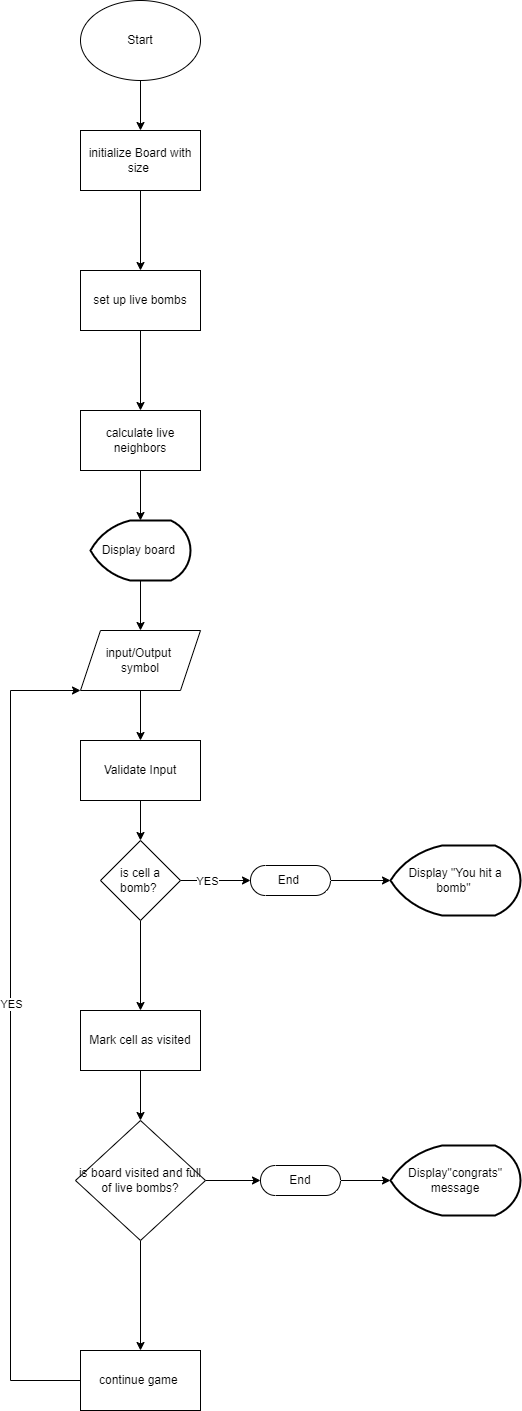

The diagram above was exported from draw.io. Its source (the exported page's mxGraphModel, read from the mxfile embedded in the PNG):
<mxGraphModel dx="1603" dy="1118" grid="1" gridSize="10" guides="1" tooltips="1" connect="1" arrows="1" fold="1" page="1" pageScale="1" pageWidth="1100" pageHeight="1700" math="0" shadow="0">
  <root>
    <mxCell id="0" />
    <mxCell id="1" parent="0" />
    <mxCell id="RRmSfetqlNKxouVBRILf-3" value="" style="edgeStyle=orthogonalEdgeStyle;rounded=0;orthogonalLoop=1;jettySize=auto;html=1;" edge="1" parent="1" source="RRmSfetqlNKxouVBRILf-1" target="RRmSfetqlNKxouVBRILf-2">
      <mxGeometry relative="1" as="geometry" />
    </mxCell>
    <mxCell id="RRmSfetqlNKxouVBRILf-1" value="Start" style="ellipse;whiteSpace=wrap;html=1;" vertex="1" parent="1">
      <mxGeometry x="490" y="70" width="120" height="80" as="geometry" />
    </mxCell>
    <mxCell id="RRmSfetqlNKxouVBRILf-5" value="" style="edgeStyle=orthogonalEdgeStyle;rounded=0;orthogonalLoop=1;jettySize=auto;html=1;" edge="1" parent="1" source="RRmSfetqlNKxouVBRILf-2" target="RRmSfetqlNKxouVBRILf-4">
      <mxGeometry relative="1" as="geometry" />
    </mxCell>
    <mxCell id="RRmSfetqlNKxouVBRILf-2" value="initialize Board with size&amp;nbsp;" style="whiteSpace=wrap;html=1;" vertex="1" parent="1">
      <mxGeometry x="490" y="200" width="120" height="60" as="geometry" />
    </mxCell>
    <mxCell id="RRmSfetqlNKxouVBRILf-7" value="" style="edgeStyle=orthogonalEdgeStyle;rounded=0;orthogonalLoop=1;jettySize=auto;html=1;" edge="1" parent="1" source="RRmSfetqlNKxouVBRILf-4" target="RRmSfetqlNKxouVBRILf-6">
      <mxGeometry relative="1" as="geometry" />
    </mxCell>
    <mxCell id="RRmSfetqlNKxouVBRILf-4" value="set up live bombs&lt;br&gt;" style="whiteSpace=wrap;html=1;" vertex="1" parent="1">
      <mxGeometry x="490" y="340" width="120" height="60" as="geometry" />
    </mxCell>
    <mxCell id="RRmSfetqlNKxouVBRILf-9" value="" style="edgeStyle=orthogonalEdgeStyle;rounded=0;orthogonalLoop=1;jettySize=auto;html=1;" edge="1" parent="1" source="RRmSfetqlNKxouVBRILf-6" target="RRmSfetqlNKxouVBRILf-8">
      <mxGeometry relative="1" as="geometry" />
    </mxCell>
    <mxCell id="RRmSfetqlNKxouVBRILf-6" value="calculate live neighbors" style="whiteSpace=wrap;html=1;" vertex="1" parent="1">
      <mxGeometry x="490" y="480" width="120" height="60" as="geometry" />
    </mxCell>
    <mxCell id="RRmSfetqlNKxouVBRILf-11" value="" style="edgeStyle=orthogonalEdgeStyle;rounded=0;orthogonalLoop=1;jettySize=auto;html=1;" edge="1" parent="1" source="RRmSfetqlNKxouVBRILf-8" target="RRmSfetqlNKxouVBRILf-10">
      <mxGeometry relative="1" as="geometry" />
    </mxCell>
    <mxCell id="RRmSfetqlNKxouVBRILf-8" value="Display board&amp;nbsp;" style="strokeWidth=2;html=1;shape=mxgraph.flowchart.display;whiteSpace=wrap;" vertex="1" parent="1">
      <mxGeometry x="500" y="590" width="100" height="60" as="geometry" />
    </mxCell>
    <mxCell id="RRmSfetqlNKxouVBRILf-13" value="" style="edgeStyle=orthogonalEdgeStyle;rounded=0;orthogonalLoop=1;jettySize=auto;html=1;" edge="1" parent="1" source="RRmSfetqlNKxouVBRILf-10" target="RRmSfetqlNKxouVBRILf-12">
      <mxGeometry relative="1" as="geometry" />
    </mxCell>
    <mxCell id="RRmSfetqlNKxouVBRILf-10" value="input/Output&amp;nbsp;&lt;br&gt;symbol" style="shape=parallelogram;perimeter=parallelogramPerimeter;whiteSpace=wrap;html=1;fixedSize=1;" vertex="1" parent="1">
      <mxGeometry x="490" y="700" width="120" height="60" as="geometry" />
    </mxCell>
    <mxCell id="RRmSfetqlNKxouVBRILf-15" value="" style="edgeStyle=orthogonalEdgeStyle;rounded=0;orthogonalLoop=1;jettySize=auto;html=1;" edge="1" parent="1" source="RRmSfetqlNKxouVBRILf-12" target="RRmSfetqlNKxouVBRILf-14">
      <mxGeometry relative="1" as="geometry" />
    </mxCell>
    <mxCell id="RRmSfetqlNKxouVBRILf-12" value="Validate Input" style="whiteSpace=wrap;html=1;" vertex="1" parent="1">
      <mxGeometry x="490" y="810" width="120" height="60" as="geometry" />
    </mxCell>
    <mxCell id="RRmSfetqlNKxouVBRILf-17" value="" style="edgeStyle=orthogonalEdgeStyle;rounded=0;orthogonalLoop=1;jettySize=auto;html=1;" edge="1" parent="1" source="RRmSfetqlNKxouVBRILf-14" target="RRmSfetqlNKxouVBRILf-16">
      <mxGeometry relative="1" as="geometry" />
    </mxCell>
    <mxCell id="RRmSfetqlNKxouVBRILf-18" value="YES" style="edgeLabel;html=1;align=center;verticalAlign=middle;resizable=0;points=[];" vertex="1" connectable="0" parent="RRmSfetqlNKxouVBRILf-17">
      <mxGeometry x="-0.2571" relative="1" as="geometry">
        <mxPoint as="offset" />
      </mxGeometry>
    </mxCell>
    <mxCell id="RRmSfetqlNKxouVBRILf-20" value="" style="edgeStyle=orthogonalEdgeStyle;rounded=0;orthogonalLoop=1;jettySize=auto;html=1;" edge="1" parent="1" source="RRmSfetqlNKxouVBRILf-14" target="RRmSfetqlNKxouVBRILf-19">
      <mxGeometry relative="1" as="geometry" />
    </mxCell>
    <mxCell id="RRmSfetqlNKxouVBRILf-14" value="is cell a bomb?&amp;nbsp;" style="rhombus;whiteSpace=wrap;html=1;" vertex="1" parent="1">
      <mxGeometry x="510" y="910" width="80" height="80" as="geometry" />
    </mxCell>
    <mxCell id="RRmSfetqlNKxouVBRILf-22" value="" style="edgeStyle=orthogonalEdgeStyle;rounded=0;orthogonalLoop=1;jettySize=auto;html=1;" edge="1" parent="1" source="RRmSfetqlNKxouVBRILf-16" target="RRmSfetqlNKxouVBRILf-21">
      <mxGeometry relative="1" as="geometry" />
    </mxCell>
    <mxCell id="RRmSfetqlNKxouVBRILf-16" value="End&amp;nbsp;" style="html=1;dashed=0;whiteSpace=wrap;shape=mxgraph.dfd.start" vertex="1" parent="1">
      <mxGeometry x="660" y="935" width="80" height="30" as="geometry" />
    </mxCell>
    <mxCell id="RRmSfetqlNKxouVBRILf-26" value="" style="edgeStyle=orthogonalEdgeStyle;rounded=0;orthogonalLoop=1;jettySize=auto;html=1;" edge="1" parent="1" source="RRmSfetqlNKxouVBRILf-19" target="RRmSfetqlNKxouVBRILf-25">
      <mxGeometry relative="1" as="geometry" />
    </mxCell>
    <mxCell id="RRmSfetqlNKxouVBRILf-19" value="Mark cell as visited" style="whiteSpace=wrap;html=1;" vertex="1" parent="1">
      <mxGeometry x="490" y="1080" width="120" height="60" as="geometry" />
    </mxCell>
    <mxCell id="RRmSfetqlNKxouVBRILf-21" value="Display &quot;You hit a bomb&quot;&amp;nbsp;" style="strokeWidth=2;html=1;shape=mxgraph.flowchart.display;whiteSpace=wrap;" vertex="1" parent="1">
      <mxGeometry x="800" y="915" width="130" height="70" as="geometry" />
    </mxCell>
    <mxCell id="RRmSfetqlNKxouVBRILf-28" value="" style="edgeStyle=orthogonalEdgeStyle;rounded=0;orthogonalLoop=1;jettySize=auto;html=1;" edge="1" parent="1" source="RRmSfetqlNKxouVBRILf-25" target="RRmSfetqlNKxouVBRILf-27">
      <mxGeometry relative="1" as="geometry" />
    </mxCell>
    <mxCell id="RRmSfetqlNKxouVBRILf-32" value="" style="edgeStyle=orthogonalEdgeStyle;rounded=0;orthogonalLoop=1;jettySize=auto;html=1;" edge="1" parent="1" source="RRmSfetqlNKxouVBRILf-25" target="RRmSfetqlNKxouVBRILf-31">
      <mxGeometry relative="1" as="geometry" />
    </mxCell>
    <mxCell id="RRmSfetqlNKxouVBRILf-25" value="is board visited and full of live bombs?" style="rhombus;whiteSpace=wrap;html=1;" vertex="1" parent="1">
      <mxGeometry x="485" y="1190" width="130" height="120" as="geometry" />
    </mxCell>
    <mxCell id="RRmSfetqlNKxouVBRILf-30" value="" style="edgeStyle=orthogonalEdgeStyle;rounded=0;orthogonalLoop=1;jettySize=auto;html=1;" edge="1" parent="1" source="RRmSfetqlNKxouVBRILf-27" target="RRmSfetqlNKxouVBRILf-29">
      <mxGeometry relative="1" as="geometry" />
    </mxCell>
    <mxCell id="RRmSfetqlNKxouVBRILf-27" value="End" style="html=1;dashed=0;whiteSpace=wrap;shape=mxgraph.dfd.start" vertex="1" parent="1">
      <mxGeometry x="670" y="1235" width="80" height="30" as="geometry" />
    </mxCell>
    <mxCell id="RRmSfetqlNKxouVBRILf-29" value="Display&quot;congrats&quot; message" style="strokeWidth=2;html=1;shape=mxgraph.flowchart.display;whiteSpace=wrap;" vertex="1" parent="1">
      <mxGeometry x="800" y="1215" width="130" height="70" as="geometry" />
    </mxCell>
    <mxCell id="RRmSfetqlNKxouVBRILf-31" value="continue game&amp;nbsp;" style="whiteSpace=wrap;html=1;" vertex="1" parent="1">
      <mxGeometry x="490" y="1420" width="120" height="60" as="geometry" />
    </mxCell>
    <mxCell id="RRmSfetqlNKxouVBRILf-33" value="" style="endArrow=classic;html=1;rounded=0;exitX=0;exitY=0.5;exitDx=0;exitDy=0;entryX=0;entryY=1;entryDx=0;entryDy=0;" edge="1" parent="1" source="RRmSfetqlNKxouVBRILf-31" target="RRmSfetqlNKxouVBRILf-10">
      <mxGeometry width="50" height="50" relative="1" as="geometry">
        <mxPoint x="390" y="1430" as="sourcePoint" />
        <mxPoint x="480" y="760" as="targetPoint" />
        <Array as="points">
          <mxPoint x="420" y="1450" />
          <mxPoint x="420" y="760" />
        </Array>
      </mxGeometry>
    </mxCell>
    <mxCell id="RRmSfetqlNKxouVBRILf-34" value="YES" style="edgeLabel;html=1;align=center;verticalAlign=middle;resizable=0;points=[];" vertex="1" connectable="0" parent="RRmSfetqlNKxouVBRILf-33">
      <mxGeometry x="0.078" relative="1" as="geometry">
        <mxPoint as="offset" />
      </mxGeometry>
    </mxCell>
  </root>
</mxGraphModel>